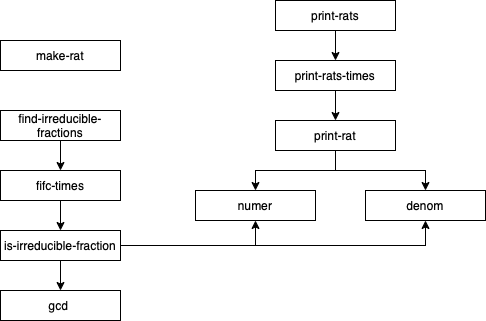

The diagram above was exported from draw.io. Its source (the exported page's mxGraphModel, read from the mxfile embedded in the PNG):
<mxGraphModel dx="946" dy="637" grid="1" gridSize="10" guides="1" tooltips="1" connect="1" arrows="1" fold="1" page="1" pageScale="1" pageWidth="850" pageHeight="1100" math="0" shadow="0">
  <root>
    <mxCell id="0" />
    <mxCell id="1" parent="0" />
    <mxCell id="eUdbJzaLVKJKI9nkW7-t-1" value="numer" style="rounded=0;whiteSpace=wrap;html=1;" vertex="1" parent="1">
      <mxGeometry x="500" y="330" width="120" height="30" as="geometry" />
    </mxCell>
    <mxCell id="eUdbJzaLVKJKI9nkW7-t-2" value="denom" style="rounded=0;whiteSpace=wrap;html=1;" vertex="1" parent="1">
      <mxGeometry x="670" y="330" width="120" height="30" as="geometry" />
    </mxCell>
    <mxCell id="eUdbJzaLVKJKI9nkW7-t-12" value="" style="edgeStyle=orthogonalEdgeStyle;rounded=0;orthogonalLoop=1;jettySize=auto;html=1;" edge="1" parent="1" source="eUdbJzaLVKJKI9nkW7-t-3" target="eUdbJzaLVKJKI9nkW7-t-4">
      <mxGeometry relative="1" as="geometry" />
    </mxCell>
    <mxCell id="eUdbJzaLVKJKI9nkW7-t-3" value="print-rats" style="rounded=0;whiteSpace=wrap;html=1;" vertex="1" parent="1">
      <mxGeometry x="580" y="140" width="120" height="30" as="geometry" />
    </mxCell>
    <mxCell id="eUdbJzaLVKJKI9nkW7-t-13" value="" style="edgeStyle=orthogonalEdgeStyle;rounded=0;orthogonalLoop=1;jettySize=auto;html=1;" edge="1" parent="1" source="eUdbJzaLVKJKI9nkW7-t-4" target="eUdbJzaLVKJKI9nkW7-t-5">
      <mxGeometry relative="1" as="geometry" />
    </mxCell>
    <mxCell id="eUdbJzaLVKJKI9nkW7-t-4" value="print-rats-times" style="rounded=0;whiteSpace=wrap;html=1;" vertex="1" parent="1">
      <mxGeometry x="580" y="200" width="120" height="30" as="geometry" />
    </mxCell>
    <mxCell id="eUdbJzaLVKJKI9nkW7-t-7" style="edgeStyle=orthogonalEdgeStyle;rounded=0;orthogonalLoop=1;jettySize=auto;html=1;entryX=0.5;entryY=0;entryDx=0;entryDy=0;" edge="1" parent="1" source="eUdbJzaLVKJKI9nkW7-t-5" target="eUdbJzaLVKJKI9nkW7-t-2">
      <mxGeometry relative="1" as="geometry" />
    </mxCell>
    <mxCell id="eUdbJzaLVKJKI9nkW7-t-8" style="edgeStyle=orthogonalEdgeStyle;rounded=0;orthogonalLoop=1;jettySize=auto;html=1;" edge="1" parent="1" source="eUdbJzaLVKJKI9nkW7-t-5" target="eUdbJzaLVKJKI9nkW7-t-1">
      <mxGeometry relative="1" as="geometry" />
    </mxCell>
    <mxCell id="eUdbJzaLVKJKI9nkW7-t-5" value="print-rat" style="rounded=0;whiteSpace=wrap;html=1;" vertex="1" parent="1">
      <mxGeometry x="580" y="260" width="120" height="30" as="geometry" />
    </mxCell>
    <mxCell id="eUdbJzaLVKJKI9nkW7-t-6" value="make-rat" style="rounded=0;whiteSpace=wrap;html=1;" vertex="1" parent="1">
      <mxGeometry x="305" y="180" width="120" height="30" as="geometry" />
    </mxCell>
    <mxCell id="eUdbJzaLVKJKI9nkW7-t-9" value="gcd&amp;nbsp;" style="rounded=0;whiteSpace=wrap;html=1;" vertex="1" parent="1">
      <mxGeometry x="305" y="430" width="120" height="30" as="geometry" />
    </mxCell>
    <mxCell id="eUdbJzaLVKJKI9nkW7-t-23" style="edgeStyle=orthogonalEdgeStyle;rounded=0;orthogonalLoop=1;jettySize=auto;html=1;entryX=0.5;entryY=0;entryDx=0;entryDy=0;" edge="1" parent="1" source="eUdbJzaLVKJKI9nkW7-t-10" target="eUdbJzaLVKJKI9nkW7-t-11">
      <mxGeometry relative="1" as="geometry" />
    </mxCell>
    <mxCell id="eUdbJzaLVKJKI9nkW7-t-10" value="find-irreducible-fractions" style="rounded=0;whiteSpace=wrap;html=1;" vertex="1" parent="1">
      <mxGeometry x="305" y="250" width="120" height="30" as="geometry" />
    </mxCell>
    <mxCell id="eUdbJzaLVKJKI9nkW7-t-21" value="" style="edgeStyle=orthogonalEdgeStyle;rounded=0;orthogonalLoop=1;jettySize=auto;html=1;" edge="1" parent="1" source="eUdbJzaLVKJKI9nkW7-t-11" target="eUdbJzaLVKJKI9nkW7-t-15">
      <mxGeometry relative="1" as="geometry" />
    </mxCell>
    <mxCell id="eUdbJzaLVKJKI9nkW7-t-11" value="fifc-times" style="rounded=0;whiteSpace=wrap;html=1;" vertex="1" parent="1">
      <mxGeometry x="305" y="310" width="120" height="30" as="geometry" />
    </mxCell>
    <mxCell id="eUdbJzaLVKJKI9nkW7-t-17" style="edgeStyle=orthogonalEdgeStyle;rounded=0;orthogonalLoop=1;jettySize=auto;html=1;entryX=0.5;entryY=1;entryDx=0;entryDy=0;" edge="1" parent="1" source="eUdbJzaLVKJKI9nkW7-t-15" target="eUdbJzaLVKJKI9nkW7-t-1">
      <mxGeometry relative="1" as="geometry" />
    </mxCell>
    <mxCell id="eUdbJzaLVKJKI9nkW7-t-18" style="edgeStyle=orthogonalEdgeStyle;rounded=0;orthogonalLoop=1;jettySize=auto;html=1;entryX=0.5;entryY=1;entryDx=0;entryDy=0;" edge="1" parent="1" source="eUdbJzaLVKJKI9nkW7-t-15" target="eUdbJzaLVKJKI9nkW7-t-2">
      <mxGeometry relative="1" as="geometry" />
    </mxCell>
    <mxCell id="eUdbJzaLVKJKI9nkW7-t-19" style="edgeStyle=orthogonalEdgeStyle;rounded=0;orthogonalLoop=1;jettySize=auto;html=1;entryX=0.5;entryY=0;entryDx=0;entryDy=0;" edge="1" parent="1" source="eUdbJzaLVKJKI9nkW7-t-15" target="eUdbJzaLVKJKI9nkW7-t-9">
      <mxGeometry relative="1" as="geometry" />
    </mxCell>
    <mxCell id="eUdbJzaLVKJKI9nkW7-t-15" value="is-irreducible-fraction" style="rounded=0;whiteSpace=wrap;html=1;" vertex="1" parent="1">
      <mxGeometry x="305" y="370" width="120" height="30" as="geometry" />
    </mxCell>
  </root>
</mxGraphModel>